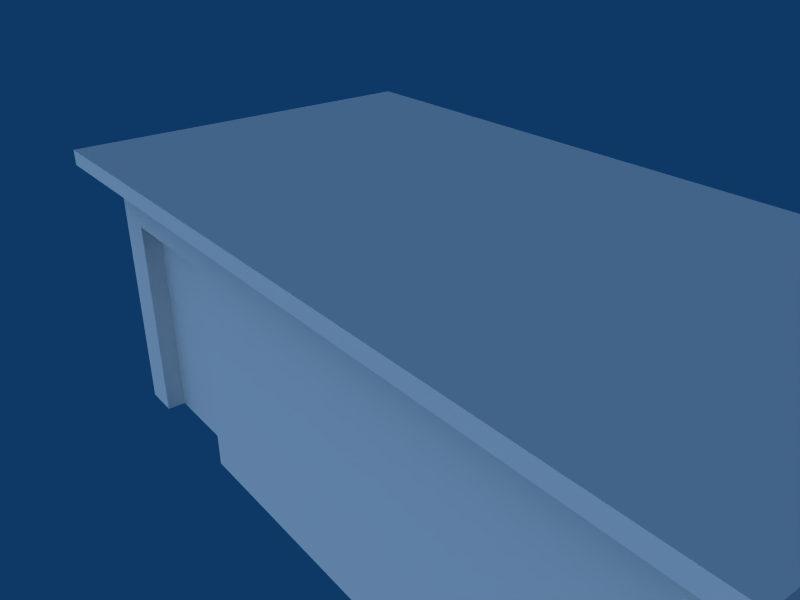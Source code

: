 # Source: barraco2.blend  (saved by Blender 2.63.0; exported with 4.5.12 LTS)
import bpy
from mathutils import Matrix  # noqa: F401  (used for matrix-valued properties, if any)

bpy.ops.wm.read_factory_settings(use_empty=True)
scene = bpy.context.scene
scene.name = 'Scene'

# ---- collections
col_collection_1 = bpy.data.collections.new('Collection 1'); scene.collection.children.link(col_collection_1)

# ---- materials (node trees are filled in below, after node groups)
mat_material = bpy.data.materials.new('Material')
mat_material.alpha_threshold = 0.0
mat_material.roughness = 0.5
mat_material.line_color = (0.0, 0.0, 0.0, 1.0)

# ---- material node trees

# ---- world
world_world = bpy.data.worlds.new('World'); scene.world = world_world
world_world.color = (0.05656, 0.2208, 0.4)
world_world.use_sun_shadow = False
world_world.sun_shadow_jitter_overblur = 0.0
world_world.cycles.sampling_method = 'MANUAL'
world_world.cycles.sample_map_resolution = 256

# ---- cameras
cam_camera = bpy.data.cameras.new('Camera')
cam_camera.passepartout_alpha = 0.2
cam_camera.clip_end = 100.0
cam_camera.lens = 35.0
cam_camera.sensor_width = 32.0
cam_camera.sensor_height = 18.0
cam_camera.ortho_scale = 7.314
cam_camera.show_passepartout = False
cam_camera.show_safe_areas = True
cam_camera.dof.focus_distance = 0.0
cam_camera.dof.aperture_fstop = 128.0

# ---- lights
light_spot_001 = bpy.data.lights.new('Spot.001', 'SUN')
light_spot_001.transmission_factor = 0.0
light_spot_001.cutoff_distance = 30.0
light_spot_001.angle = 1.571
light_spot_001.energy = 1.0
light_spot_001.shadow_buffer_clip_start = 1.001
light_spot_001.shadow_soft_size = 1.0
light_spot_001.shadow_cascade_max_distance = 1000.0
light_spot_001.cycles.use_multiple_importance_sampling = False
light_spot = bpy.data.lights.new('Spot', 'SUN')
light_spot.transmission_factor = 0.0
light_spot.cutoff_distance = 30.0
light_spot.angle = 1.571
light_spot.energy = 1.0
light_spot.shadow_buffer_clip_start = 1.001
light_spot.shadow_soft_size = 1.0
light_spot.shadow_cascade_max_distance = 1000.0
light_spot.cycles.use_multiple_importance_sampling = False

# ---- meshes
me_cube = bpy.data.meshes.new('Cube')
me_cube.from_pydata([(1.512, 5.191, -1.0), (1.512, -5.191, -1.0), (-1.512, -5.191, -1.0), (-1.512, 5.191, -1.0), (1.512, 5.191, 8.01), (1.512, -5.191, 8.01), (-1.512, -5.191, 8.01), (-1.512, 5.191, 8.01), (1.649, 6.191, 8.01), (1.649, -6.191, 8.01), (-1.649, -6.191, 8.01), (-1.649, 6.191, 8.01), (1.649, 6.191, 7.51), (1.649, -6.191, 7.51), (-1.649, 6.191, 7.51), (-1.649, -6.191, 7.51), (-0.8108, -5.191, -1.0), (-1.349, -5.191, -1.0), (-0.8108, -5.191, 5.818), (-1.349, -5.191, 5.818), (-1.349, -4.591, 5.818), (-0.8108, -4.591, 5.818), (-1.349, -4.591, -1.0), (-0.8108, -4.591, -1.0), (1.512, 1.73, 5.883), (1.512, 1.73, 3.213), (1.512, -1.73, 5.883), (1.512, -1.73, 3.213), (1.473, -1.73, 3.213), (1.473, -1.73, 5.883), (1.473, 1.73, 3.213), (1.473, 1.73, 5.883)], [], [(2, 6, 7, 3), (4, 0, 3, 7), (5, 9, 8, 4), (4, 8, 11, 7), (6, 10, 9, 5), (7, 11, 10, 6), (8, 9, 13, 12), (11, 8, 12, 14), (9, 10, 15, 13), (10, 11, 14, 15), (18, 1, 5), (18, 16, 1), (6, 19, 18, 5), (19, 6, 2), (17, 19, 2), (18, 19, 20, 21), (19, 17, 22, 20), (16, 18, 21, 23), (20, 22, 23, 21), (0, 16, 23), (0, 23, 22, 3), (2, 3, 22, 17), (0, 1, 16), (0, 4, 24, 25), (5, 26, 24, 4), (0, 25, 27, 1), (27, 26, 5, 1), (27, 25, 30, 28), (24, 26, 29, 31), (26, 27, 28, 29), (25, 24, 31, 30), (29, 28, 30, 31), (4, 7, 6, 5)])
_uv = me_cube.uv_layers.new(name='UVTex')
_uv.uv.foreach_set('vector', [0.6383, 0.03246, 0.6383, 0.2738, 0.9164, 0.2738, 0.9164, 0.03246, 0.6306, 0.2738, 0.6306, 0.03246, 0.03613, 0.03246, 0.03613, 0.2738, 0.5423, 0.6252, 0.5635, 0.604, 0.5635, 0.8665, 0.5423, 0.8453, 0.5423, 0.8453, 0.5635, 0.8665, 0.05072, 0.8665, 0.07191, 0.8453, 0.07191, 0.6252, 0.05072, 0.604, 0.5635, 0.604, 0.5423, 0.6252, 0.07191, 0.8453, 0.05072, 0.8665, 0.05072, 0.604, 0.07191, 0.6252, 0.4362, 0.9163, 0.1027, 0.9163, 0.1027, 0.9028, 0.4362, 0.9028, 0.04672, 0.9758, 0.5393, 0.9758, 0.5393, 0.9656, 0.04672, 0.9656, 0.5393, 0.9758, 0.04672, 0.9758, 0.04672, 0.9656, 0.5393, 0.9656, 0.1027, 0.9163, 0.4362, 0.9163, 0.4362, 0.9028, 0.1027, 0.9028, 0.1753, 0.4854, 0.6319, 0.3028, 0.6319, 0.5441, 0.1753, 0.4854, 0.1753, 0.3028, 0.6319, 0.3028, 0.03743, 0.5441, 0.0696, 0.4854, 0.1753, 0.4854, 0.6319, 0.5441, 0.0696, 0.4854, 0.03743, 0.5441, 0.03743, 0.3028, 0.0696, 0.3028, 0.0696, 0.4854, 0.03743, 0.3028, 0.8096, 0.569, 0.6774, 0.569, 0.6774, 0.5891, 0.8096, 0.5891, 0.7135, 0.855, 0.7135, 0.6267, 0.7336, 0.6267, 0.7336, 0.855, 0.754, 0.6267, 0.754, 0.855, 0.7741, 0.855, 0.7741, 0.6267, 0.8393, 0.8087, 0.8393, 0.5804, 0.9715, 0.5804, 0.9715, 0.8087, 0.6735, 0.6737, 0.5994, 0.7953, 0.6037, 0.7953, 0.6735, 0.6737, 0.6037, 0.7953, 0.6037, 0.8235, 0.6735, 0.8321, 0.5994, 0.8321, 0.6735, 0.8321, 0.6037, 0.8235, 0.5994, 0.8235, 0.6735, 0.6737, 0.5994, 0.6737, 0.5994, 0.7953, 0.9094, 0.3028, 0.9094, 0.5441, 0.8167, 0.4871, 0.8167, 0.4156, 0.6312, 0.5441, 0.7239, 0.4871, 0.8167, 0.4871, 0.9094, 0.5441, 0.9094, 0.3028, 0.8167, 0.4156, 0.7239, 0.4156, 0.6312, 0.3028, 0.7239, 0.4156, 0.7239, 0.4871, 0.6312, 0.5441, 0.6312, 0.3028, 0.6878, 0.9344, 0.8037, 0.9344, 0.8037, 0.9612, 0.6878, 0.9612, 0.8033, 0.9047, 0.6875, 0.9047, 0.6875, 0.9314, 0.8033, 0.9314, 0.6751, 0.907, 0.5857, 0.907, 0.5857, 0.9338, 0.6751, 0.9338, 0.5854, 0.9359, 0.6748, 0.9359, 0.6748, 0.9627, 0.5854, 0.9627, 0.841, 0.9496, 0.841, 0.8602, 0.9568, 0.8602, 0.9568, 0.9496, 0.5423, 0.8453, 0.07191, 0.8453, 0.07191, 0.6252, 0.5423, 0.6252])
me_cube.materials.append(mat_material)
me_cube.use_remesh_preserve_volume = False
me_cube.use_remesh_preserve_attributes = False
me_cube.use_mirror_vertex_groups = False
me_cube.update()
arm_armature = bpy.data.armatures.new('Armature')  # bones are not reproduced

# ---- objects
ob_lamp_001 = bpy.data.objects.new('Lamp.001', light_spot_001)
ob_armature = bpy.data.objects.new('Armature', arm_armature)
ob_cube = bpy.data.objects.new('Cube', me_cube)
ob_lamp = bpy.data.objects.new('Lamp', light_spot)
ob_camera = bpy.data.objects.new('Camera', cam_camera)

# ---- transforms, parenting, visibility, modifiers, constraints
ob_lamp_001.location = (-16.0, -7.879, 13.64)
ob_lamp_001.rotation_euler = (0.9908, -0.7902, -0.5673)
ob_lamp_001.lock_rotations_4d = False
ob_lamp_001.empty_display_type = 'ARROWS'
ob_lamp_001.color = (0.0, 0.0, 0.0, 0.0)
ob_lamp_001.lineart.crease_threshold = 0.0
ob_armature.location = (-0.1148, 6.93, 0.3212)
ob_armature.lock_rotations_4d = False
ob_armature.empty_display_type = 'ARROWS'
ob_armature.lineart.crease_threshold = 0.0
ob_cube.parent = ob_armature
ob_cube.matrix_parent_inverse = Matrix(((1.0, 0.0, 0.0, 0.1148), (0.0, 1.0, 0.0, -6.93), (0.0, 0.0, 1.0, -0.3212), (0.0, 0.0, 0.0, 1.0)))
ob_cube.location = (0.0, 0.0, 1.0)
ob_cube.scale = (7.337, 1.0, 1.0)
ob_cube.lock_rotations_4d = False
ob_cube.empty_display_type = 'ARROWS'
ob_cube.color = (0.0, 0.0, 0.0, 1.0)
ob_cube.lineart.crease_threshold = 0.0
_vg = ob_cube.vertex_groups.new(name='Bone')
_vg.add([0, 1, 2, 3, 4, 5, 6, 7, 8, 9, 10, 11, 12, 13, 14, 15, 16, 17, 18, 19, 20, 21, 22, 23, 24, 25, 26, 27, 28, 29, 30, 31], 1.0, 'REPLACE')
_m = ob_cube.modifiers.new('Armature', 'ARMATURE')
_m.object = ob_armature
_m.use_bone_envelopes = True
ob_lamp.location = (4.076, -14.38, 16.61)
ob_lamp.rotation_euler = (0.9908, -0.7902, 1.02)
ob_lamp.lock_rotations_4d = False
ob_lamp.empty_display_type = 'ARROWS'
ob_lamp.color = (0.0, 0.0, 0.0, 0.0)
ob_lamp.lineart.crease_threshold = 0.0
ob_camera.location = (15.55, -14.21, 16.96)
ob_camera.rotation_euler = (1.109, 0.01082, 0.919)
ob_camera.lock_rotations_4d = False
ob_camera.empty_display_type = 'ARROWS'
ob_camera.color = (0.0, 0.0, 0.0, 0.0)
ob_camera.display_type = 'WIRE'
ob_camera.lineart.crease_threshold = 0.0

# ---- collection membership
col_collection_1.objects.link(ob_lamp_001)
col_collection_1.objects.link(ob_armature)
col_collection_1.objects.link(ob_cube)
col_collection_1.objects.link(ob_lamp)
col_collection_1.objects.link(ob_camera)

# ---- scene / render settings (as saved in the file)
scene.camera = ob_camera
scene.frame_start = 1; scene.frame_end = 250; scene.frame_set(1)
scene.render.engine = 'BLENDER_EEVEE_NEXT'
scene.render.image_settings.file_format = 'JPEG'
scene.render.image_settings.color_mode = 'RGB'
scene.render.image_settings.compression = 90
scene.render.resolution_x = 800
scene.render.resolution_y = 600
scene.render.pixel_aspect_x = 100.0
scene.render.pixel_aspect_y = 100.0
scene.render.fps = 25
scene.render.dither_intensity = 0.0
scene.render.use_compositing = False
scene.render.use_sequencer = False
scene.render.bake_margin = 2
scene.render.bake_bias = 0.0
scene.render.use_stamp_time = False
scene.render.use_stamp_date = False
scene.render.use_stamp_frame = False
scene.render.use_stamp_camera = False
scene.render.use_stamp_scene = False
scene.render.use_stamp_filename = False
scene.render.use_stamp_render_time = False
scene.render.stamp_font_size = 0
scene.cycles.use_denoising = False
scene.cycles.samples = 10
scene.cycles.sampling_pattern = 'TABULATED_SOBOL'
scene.cycles.light_sampling_threshold = 0.0
scene.cycles.use_adaptive_sampling = False
scene.cycles.use_light_tree = False
scene.cycles.blur_glossy = 0.0
scene.cycles.volume_bounces = 1
scene.cycles.pixel_filter_type = 'GAUSSIAN'
scene.cycles.sample_clamp_indirect = 0.0
scene.view_settings.view_transform = 'Raw'
bpy.context.view_layer.update()
